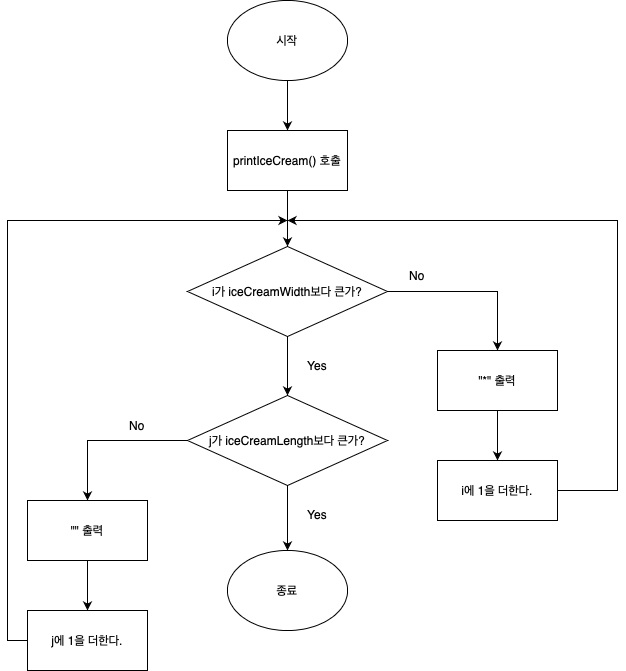

The diagram above was exported from draw.io. Its source (the exported page's mxGraphModel, read from the mxfile embedded in the PNG):
<mxGraphModel dx="830" dy="800" grid="1" gridSize="10" guides="1" tooltips="1" connect="1" arrows="1" fold="1" page="1" pageScale="1" pageWidth="827" pageHeight="1169" math="0" shadow="0">
  <root>
    <mxCell id="0" />
    <mxCell id="1" parent="0" />
    <mxCell id="RBByYmpwiAINBwNwNaF9-2" style="edgeStyle=orthogonalEdgeStyle;rounded=0;orthogonalLoop=1;jettySize=auto;html=1;" edge="1" parent="1" source="RBByYmpwiAINBwNwNaF9-1">
      <mxGeometry relative="1" as="geometry">
        <mxPoint x="400" y="150" as="targetPoint" />
      </mxGeometry>
    </mxCell>
    <mxCell id="RBByYmpwiAINBwNwNaF9-1" value="시작" style="ellipse;whiteSpace=wrap;html=1;" vertex="1" parent="1">
      <mxGeometry x="340" y="20" width="120" height="80" as="geometry" />
    </mxCell>
    <mxCell id="RBByYmpwiAINBwNwNaF9-4" style="edgeStyle=orthogonalEdgeStyle;rounded=0;orthogonalLoop=1;jettySize=auto;html=1;exitX=0.5;exitY=1;exitDx=0;exitDy=0;" edge="1" parent="1" source="RBByYmpwiAINBwNwNaF9-3">
      <mxGeometry relative="1" as="geometry">
        <mxPoint x="400" y="266" as="targetPoint" />
        <mxPoint x="400" y="216" as="sourcePoint" />
      </mxGeometry>
    </mxCell>
    <mxCell id="RBByYmpwiAINBwNwNaF9-8" style="edgeStyle=orthogonalEdgeStyle;rounded=0;orthogonalLoop=1;jettySize=auto;html=1;exitX=1;exitY=0.5;exitDx=0;exitDy=0;entryX=0.5;entryY=0;entryDx=0;entryDy=0;" edge="1" parent="1" target="RBByYmpwiAINBwNwNaF9-7">
      <mxGeometry relative="1" as="geometry">
        <mxPoint x="490" y="311" as="sourcePoint" />
        <mxPoint x="610" y="360" as="targetPoint" />
        <Array as="points">
          <mxPoint x="610" y="311" />
        </Array>
      </mxGeometry>
    </mxCell>
    <mxCell id="RBByYmpwiAINBwNwNaF9-3" value="printIceCream() 호출" style="rounded=0;whiteSpace=wrap;html=1;" vertex="1" parent="1">
      <mxGeometry x="340" y="150" width="120" height="60" as="geometry" />
    </mxCell>
    <mxCell id="RBByYmpwiAINBwNwNaF9-18" style="edgeStyle=orthogonalEdgeStyle;rounded=0;orthogonalLoop=1;jettySize=auto;html=1;exitX=0.5;exitY=1;exitDx=0;exitDy=0;entryX=0.5;entryY=0;entryDx=0;entryDy=0;" edge="1" parent="1" source="RBByYmpwiAINBwNwNaF9-6" target="RBByYmpwiAINBwNwNaF9-17">
      <mxGeometry relative="1" as="geometry" />
    </mxCell>
    <mxCell id="RBByYmpwiAINBwNwNaF9-6" value="i가 iceCreamWidth보다 큰가?" style="rhombus;whiteSpace=wrap;html=1;" vertex="1" parent="1">
      <mxGeometry x="300" y="266" width="200" height="90" as="geometry" />
    </mxCell>
    <mxCell id="RBByYmpwiAINBwNwNaF9-9" style="edgeStyle=orthogonalEdgeStyle;rounded=0;orthogonalLoop=1;jettySize=auto;html=1;exitX=0.5;exitY=1;exitDx=0;exitDy=0;entryX=0.5;entryY=0;entryDx=0;entryDy=0;" edge="1" parent="1" source="RBByYmpwiAINBwNwNaF9-7" target="RBByYmpwiAINBwNwNaF9-10">
      <mxGeometry relative="1" as="geometry">
        <mxPoint x="610" y="460" as="targetPoint" />
      </mxGeometry>
    </mxCell>
    <mxCell id="RBByYmpwiAINBwNwNaF9-7" value="&quot;*&quot; 출력" style="rounded=0;whiteSpace=wrap;html=1;" vertex="1" parent="1">
      <mxGeometry x="550" y="370" width="120" height="60" as="geometry" />
    </mxCell>
    <mxCell id="RBByYmpwiAINBwNwNaF9-12" style="edgeStyle=orthogonalEdgeStyle;rounded=0;orthogonalLoop=1;jettySize=auto;html=1;exitX=1;exitY=0.5;exitDx=0;exitDy=0;" edge="1" parent="1" source="RBByYmpwiAINBwNwNaF9-10">
      <mxGeometry relative="1" as="geometry">
        <mxPoint x="400" y="240" as="targetPoint" />
        <mxPoint x="720" y="499" as="sourcePoint" />
        <Array as="points">
          <mxPoint x="730" y="510" />
          <mxPoint x="730" y="240" />
        </Array>
      </mxGeometry>
    </mxCell>
    <mxCell id="RBByYmpwiAINBwNwNaF9-10" value="i에 1을 더한다." style="rounded=0;whiteSpace=wrap;html=1;" vertex="1" parent="1">
      <mxGeometry x="550" y="480" width="120" height="60" as="geometry" />
    </mxCell>
    <mxCell id="RBByYmpwiAINBwNwNaF9-13" value="No" style="text;html=1;strokeColor=none;fillColor=none;align=center;verticalAlign=middle;whiteSpace=wrap;rounded=0;" vertex="1" parent="1">
      <mxGeometry x="500" y="280" width="60" height="30" as="geometry" />
    </mxCell>
    <mxCell id="RBByYmpwiAINBwNwNaF9-16" value="Yes" style="text;html=1;strokeColor=none;fillColor=none;align=center;verticalAlign=middle;whiteSpace=wrap;rounded=0;" vertex="1" parent="1">
      <mxGeometry x="400" y="370" width="60" height="30" as="geometry" />
    </mxCell>
    <mxCell id="RBByYmpwiAINBwNwNaF9-19" style="edgeStyle=orthogonalEdgeStyle;rounded=0;orthogonalLoop=1;jettySize=auto;html=1;exitX=0;exitY=0.5;exitDx=0;exitDy=0;" edge="1" parent="1" source="RBByYmpwiAINBwNwNaF9-17">
      <mxGeometry relative="1" as="geometry">
        <mxPoint x="200" y="520" as="targetPoint" />
      </mxGeometry>
    </mxCell>
    <mxCell id="RBByYmpwiAINBwNwNaF9-17" value="j가 iceCreamLength보다 큰가?" style="rhombus;whiteSpace=wrap;html=1;" vertex="1" parent="1">
      <mxGeometry x="300" y="415" width="200" height="90" as="geometry" />
    </mxCell>
    <mxCell id="RBByYmpwiAINBwNwNaF9-20" style="edgeStyle=orthogonalEdgeStyle;rounded=0;orthogonalLoop=1;jettySize=auto;html=1;exitX=0.5;exitY=1;exitDx=0;exitDy=0;entryX=0.5;entryY=0;entryDx=0;entryDy=0;" edge="1" parent="1" source="RBByYmpwiAINBwNwNaF9-21" target="RBByYmpwiAINBwNwNaF9-22">
      <mxGeometry relative="1" as="geometry">
        <mxPoint x="200" y="610" as="targetPoint" />
      </mxGeometry>
    </mxCell>
    <mxCell id="RBByYmpwiAINBwNwNaF9-21" value="&quot;&quot; 출력" style="rounded=0;whiteSpace=wrap;html=1;" vertex="1" parent="1">
      <mxGeometry x="140" y="520" width="120" height="60" as="geometry" />
    </mxCell>
    <mxCell id="RBByYmpwiAINBwNwNaF9-23" style="edgeStyle=orthogonalEdgeStyle;rounded=0;orthogonalLoop=1;jettySize=auto;html=1;exitX=0;exitY=0.5;exitDx=0;exitDy=0;" edge="1" parent="1" source="RBByYmpwiAINBwNwNaF9-22">
      <mxGeometry relative="1" as="geometry">
        <mxPoint x="400" y="240" as="targetPoint" />
        <Array as="points">
          <mxPoint x="120" y="660" />
          <mxPoint x="120" y="240" />
        </Array>
      </mxGeometry>
    </mxCell>
    <mxCell id="RBByYmpwiAINBwNwNaF9-22" value="j에 1을 더한다." style="rounded=0;whiteSpace=wrap;html=1;" vertex="1" parent="1">
      <mxGeometry x="140" y="630" width="120" height="60" as="geometry" />
    </mxCell>
    <mxCell id="RBByYmpwiAINBwNwNaF9-24" style="edgeStyle=orthogonalEdgeStyle;rounded=0;orthogonalLoop=1;jettySize=auto;html=1;exitX=0.5;exitY=1;exitDx=0;exitDy=0;entryX=0.5;entryY=0;entryDx=0;entryDy=0;" edge="1" parent="1" target="RBByYmpwiAINBwNwNaF9-27">
      <mxGeometry relative="1" as="geometry">
        <mxPoint x="400" y="505" as="sourcePoint" />
        <mxPoint x="400" y="564" as="targetPoint" />
      </mxGeometry>
    </mxCell>
    <mxCell id="RBByYmpwiAINBwNwNaF9-25" value="Yes" style="text;html=1;strokeColor=none;fillColor=none;align=center;verticalAlign=middle;whiteSpace=wrap;rounded=0;" vertex="1" parent="1">
      <mxGeometry x="400" y="519" width="60" height="30" as="geometry" />
    </mxCell>
    <mxCell id="RBByYmpwiAINBwNwNaF9-26" value="No" style="text;html=1;strokeColor=none;fillColor=none;align=center;verticalAlign=middle;whiteSpace=wrap;rounded=0;" vertex="1" parent="1">
      <mxGeometry x="220" y="430" width="60" height="30" as="geometry" />
    </mxCell>
    <mxCell id="RBByYmpwiAINBwNwNaF9-27" value="종료" style="ellipse;whiteSpace=wrap;html=1;" vertex="1" parent="1">
      <mxGeometry x="340" y="570" width="120" height="80" as="geometry" />
    </mxCell>
  </root>
</mxGraphModel>